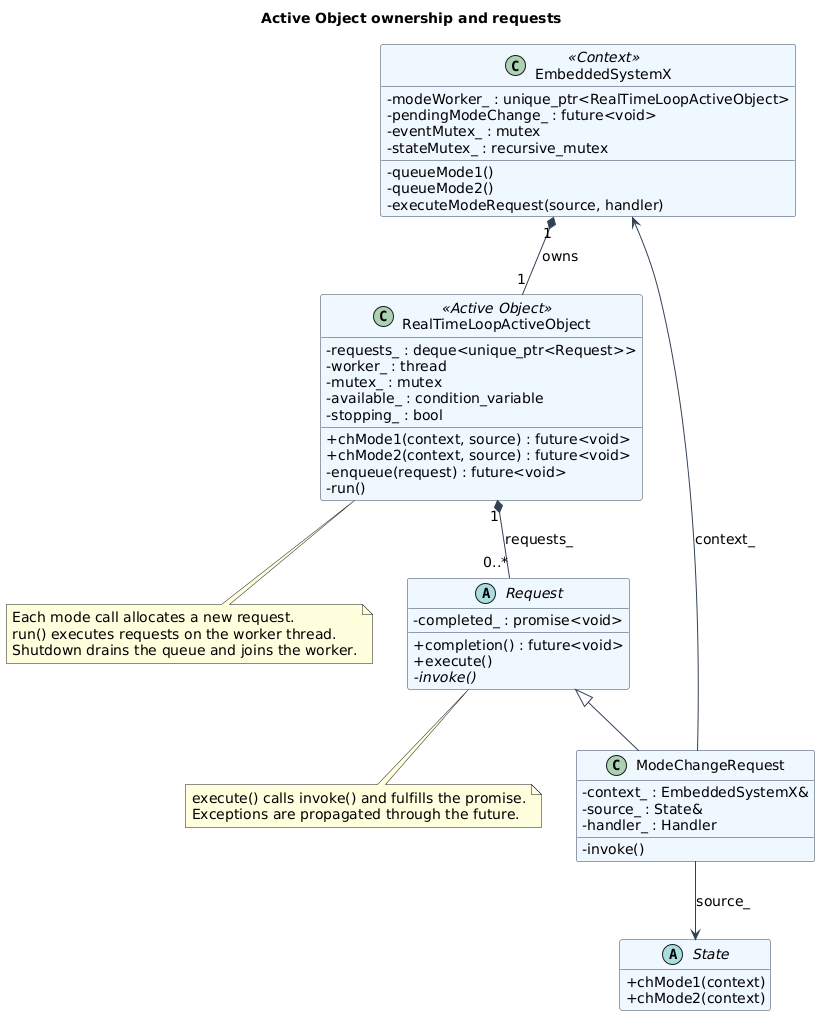

The diagram above was rendered by PlantUML. Its source (embedded in the PNG):
@startuml
title Active Object ownership and requests
skinparam backgroundColor white
skinparam shadowing false
skinparam defaultFontName DejaVu Sans
skinparam defaultFontSize 14
skinparam classAttributeIconSize 0
skinparam ArrowColor #334155
skinparam classBorderColor #334155
skinparam classBackgroundColor #EFF6FF
hide empty members

class EmbeddedSystemX <<Context>> {
    -modeWorker_ : unique_ptr<RealTimeLoopActiveObject>
    -pendingModeChange_ : future<void>
    -eventMutex_ : mutex
    -stateMutex_ : recursive_mutex
    -queueMode1()
    -queueMode2()
    -executeModeRequest(source, handler)
}
class RealTimeLoopActiveObject <<Active Object>> {
    -requests_ : deque<unique_ptr<Request>>
    -worker_ : thread
    -mutex_ : mutex
    -available_ : condition_variable
    -stopping_ : bool
    +chMode1(context, source) : future<void>
    +chMode2(context, source) : future<void>
    -enqueue(request) : future<void>
    -run()
}
abstract class Request {
    -completed_ : promise<void>
    +completion() : future<void>
    +execute()
    -{abstract} invoke()
}
class ModeChangeRequest {
    -context_ : EmbeddedSystemX&
    -source_ : State&
    -handler_ : Handler
    -invoke()
}
abstract class State {
    +chMode1(context)
    +chMode2(context)
}

EmbeddedSystemX "1" *-- "1" RealTimeLoopActiveObject : owns
RealTimeLoopActiveObject "1" *-- "0..*" Request : requests_
Request <|-- ModeChangeRequest
ModeChangeRequest --> EmbeddedSystemX : context_
ModeChangeRequest --> State : source_

note bottom of RealTimeLoopActiveObject
  Each mode call allocates a new request.
  run() executes requests on the worker thread.
  Shutdown drains the queue and joins the worker.
end note
note bottom of Request
  execute() calls invoke() and fulfills the promise.
  Exceptions are propagated through the future.
end note
@enduml